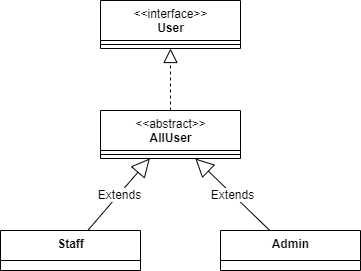

The diagram above was exported from draw.io. Its source (the exported page's mxGraphModel, read from the mxfile embedded in the PNG):
<mxGraphModel dx="1038" dy="580" grid="1" gridSize="10" guides="1" tooltips="1" connect="1" arrows="1" fold="1" page="1" pageScale="1" pageWidth="1100" pageHeight="850" math="0" shadow="0" extFonts="Permanent Marker^https://fonts.googleapis.com/css?family=Permanent+Marker">
  <root>
    <mxCell id="0" />
    <mxCell id="1" parent="0" />
    <mxCell id="cGQY0rHANxPs-uZ9XruT-5" value="&amp;lt;&amp;lt;interface&amp;gt;&amp;gt;&lt;br&gt;&lt;b&gt;User&lt;/b&gt;" style="swimlane;fontStyle=0;align=center;verticalAlign=top;childLayout=stackLayout;horizontal=1;startSize=40;horizontalStack=0;resizeParent=1;resizeParentMax=0;resizeLast=0;collapsible=0;marginBottom=0;html=1;" vertex="1" parent="1">
      <mxGeometry x="230" y="90" width="140" height="48" as="geometry" />
    </mxCell>
    <mxCell id="cGQY0rHANxPs-uZ9XruT-10" value="" style="line;strokeWidth=1;fillColor=none;align=left;verticalAlign=middle;spacingTop=-1;spacingLeft=3;spacingRight=3;rotatable=0;labelPosition=right;points=[];portConstraint=eastwest;" vertex="1" parent="cGQY0rHANxPs-uZ9XruT-5">
      <mxGeometry y="40" width="140" height="8" as="geometry" />
    </mxCell>
    <mxCell id="cGQY0rHANxPs-uZ9XruT-13" value="&amp;lt;&amp;lt;abstract&amp;gt;&amp;gt;&lt;br&gt;&lt;b&gt;AllUser&lt;/b&gt;" style="swimlane;fontStyle=0;align=center;verticalAlign=top;childLayout=stackLayout;horizontal=1;startSize=40;horizontalStack=0;resizeParent=1;resizeParentMax=0;resizeLast=0;collapsible=0;marginBottom=0;html=1;" vertex="1" parent="1">
      <mxGeometry x="230" y="200" width="140" height="48" as="geometry" />
    </mxCell>
    <mxCell id="cGQY0rHANxPs-uZ9XruT-14" value="" style="line;strokeWidth=1;fillColor=none;align=left;verticalAlign=middle;spacingTop=-1;spacingLeft=3;spacingRight=3;rotatable=0;labelPosition=right;points=[];portConstraint=eastwest;" vertex="1" parent="cGQY0rHANxPs-uZ9XruT-13">
      <mxGeometry y="40" width="140" height="8" as="geometry" />
    </mxCell>
    <mxCell id="cGQY0rHANxPs-uZ9XruT-15" value="&lt;b&gt;Staff&lt;/b&gt;" style="swimlane;fontStyle=0;align=center;verticalAlign=top;childLayout=stackLayout;horizontal=1;startSize=30;horizontalStack=0;resizeParent=1;resizeParentMax=0;resizeLast=0;collapsible=0;marginBottom=0;html=1;" vertex="1" parent="1">
      <mxGeometry x="130" y="320" width="140" height="40" as="geometry" />
    </mxCell>
    <mxCell id="cGQY0rHANxPs-uZ9XruT-17" value="&lt;b&gt;Admin&lt;/b&gt;" style="swimlane;fontStyle=0;align=center;verticalAlign=top;childLayout=stackLayout;horizontal=1;startSize=30;horizontalStack=0;resizeParent=1;resizeParentMax=0;resizeLast=0;collapsible=0;marginBottom=0;html=1;" vertex="1" parent="1">
      <mxGeometry x="350" y="320" width="140" height="40" as="geometry" />
    </mxCell>
    <mxCell id="cGQY0rHANxPs-uZ9XruT-18" value="" style="endArrow=block;dashed=1;endFill=0;endSize=12;html=1;" edge="1" parent="1" source="cGQY0rHANxPs-uZ9XruT-13" target="cGQY0rHANxPs-uZ9XruT-5">
      <mxGeometry width="160" relative="1" as="geometry">
        <mxPoint x="380" y="180" as="sourcePoint" />
        <mxPoint x="540" y="180" as="targetPoint" />
      </mxGeometry>
    </mxCell>
    <mxCell id="cGQY0rHANxPs-uZ9XruT-19" value="Extends" style="endArrow=block;endSize=16;endFill=0;html=1;" edge="1" parent="1" source="cGQY0rHANxPs-uZ9XruT-17" target="cGQY0rHANxPs-uZ9XruT-13">
      <mxGeometry width="160" relative="1" as="geometry">
        <mxPoint x="450" y="300" as="sourcePoint" />
        <mxPoint x="610" y="300" as="targetPoint" />
      </mxGeometry>
    </mxCell>
    <mxCell id="cGQY0rHANxPs-uZ9XruT-20" value="Extends" style="endArrow=block;endSize=16;endFill=0;html=1;" edge="1" parent="1" source="cGQY0rHANxPs-uZ9XruT-15" target="cGQY0rHANxPs-uZ9XruT-13">
      <mxGeometry width="160" relative="1" as="geometry">
        <mxPoint x="144.4803448275863" y="292" as="sourcePoint" />
        <mxPoint x="69.99758620689653" y="220" as="targetPoint" />
      </mxGeometry>
    </mxCell>
  </root>
</mxGraphModel>